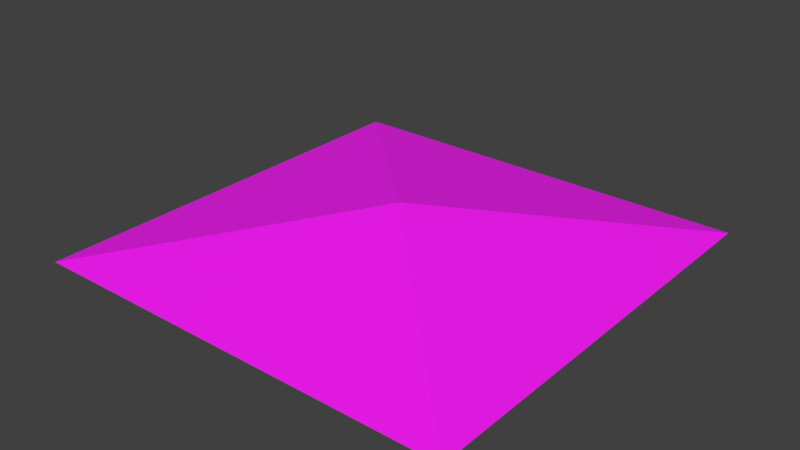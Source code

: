 # Source: pristine_import.blend  (saved by Blender 5.1.30; exported with 4.5.12 LTS)
import bpy
from mathutils import Matrix  # noqa: F401  (used for matrix-valued properties, if any)

bpy.ops.wm.read_factory_settings(use_empty=True)
scene = bpy.context.scene
scene.name = 'Scene'

# ---- collections
col_collection = bpy.data.collections.new('Collection'); scene.collection.children.link(col_collection)
col_pt_smd_import_v4_static = bpy.data.collections.new('PT_SMD_IMPORT_V4_STATIC'); scene.collection.children.link(col_pt_smd_import_v4_static)

# ---- images (referenced by path relative to the original .blend; pixels are not part of the script)
import os
ASSET_DIR = os.environ.get("B2B_ASSET_DIR", "")  # directory of the original .blend (textures are referenced by path, not embedded)
HERE = os.path.dirname(os.path.abspath(__file__))  # packed textures are extracted next to this script under _unpacked/

def load_image(name, relpath, width, height, colorspace="sRGB"):
    """Load a texture the original file referenced (path relative to the .blend, or extracted next to this script)."""
    p = next((c for c in (os.path.join(HERE, relpath), os.path.join(ASSET_DIR, relpath)) if relpath and os.path.exists(c)), "")
    if p:
        img = bpy.data.images.load(p, check_existing=True)
        img.name = name
    else:  # same state as the original file: an image datablock whose file is absent (Cycles renders it pink)
        img = bpy.data.images.new(name, width, height)
        img.source = "FILE"
        img.filepath = "//" + (relpath or name)
    img.colorspace_settings.name = colorspace
    return img
img_itpr101_tga = load_image('itPR101.tga', 'texture_overlay_client/Image/sinImage/Items/DropItem/itPR101.tga', 1024, 1024, 'sRGB')

# ---- materials (node trees are filled in below, after node groups)
mat_smd_mat_00_itpr101_tga = bpy.data.materials.new('SMD_MAT_00_itPR101.tga')
mat_smd_mat_00_itpr101_tga.use_backface_culling = True

# ---- material node trees
mat_smd_mat_00_itpr101_tga.use_nodes = True; mat_smd_mat_00_itpr101_tga.node_tree.nodes.clear()
_N = mat_smd_mat_00_itpr101_tga.node_tree.nodes; _L = mat_smd_mat_00_itpr101_tga.node_tree.links
n0 = _N.new('ShaderNodeBsdfPrincipled'); n0.name = 'Principled BSDF'; n0.location = (-200, 100)
n0.inputs[2].default_value = 0.7
n1 = _N.new('ShaderNodeOutputMaterial'); n1.name = 'Material Output'; n1.location = (200, 100)
n2 = _N.new('ShaderNodeTexImage'); n2.name = 'PT_SMD_DIFFUSE'; n2.location = (0, 0)
n2.label = 'itPR101.tga'
n2.image = img_itpr101_tga
_L.new(n0.outputs[0], n1.inputs[0])
_L.new(n2.outputs[0], n0.inputs[0])
_L.new(n2.outputs[1], n0.inputs[4])
n1.is_active_output = True

# ---- world
world_world = bpy.data.worlds.new('World'); scene.world = world_world
world_world.use_nodes = True; world_world.node_tree.nodes.clear()
_N = world_world.node_tree.nodes; _L = world_world.node_tree.links
n0 = _N.new('ShaderNodeOutputWorld'); n0.name = 'World Output'; n0.location = (200, 100)
n1 = _N.new('ShaderNodeBackground'); n1.name = 'Background'; n1.location = (-200, 100)
n1.inputs[0].default_value = (0.05088, 0.05088, 0.05088, 1.0)
_L.new(n1.outputs[0], n0.inputs[0])
n0.is_active_output = True
world_world.color = (0.05088, 0.05088, 0.05088)
world_world.sun_shadow_jitter_overblur = 0.0

# ---- meshes
me_itpr101_mesh = bpy.data.meshes.new('itpr101_Mesh')
me_itpr101_mesh.from_pydata([(-2.391, -2.391, 0.0), (2.391, -2.391, 0.0), (-2.391, 2.391, 0.0), (2.391, 2.391, 0.0), (0.0, 0.0, 0.5)], [], [(2, 4, 3), (1, 3, 4), (2, 0, 4), (4, 0, 1)])
_uv = me_itpr101_mesh.uv_layers.new(name='SMD_UV')
_uv.uv.foreach_set('vector', [0.0, 1.0, 0.5, 0.5, 1.0, 1.0, 1.0, 0.0, 1.0, 1.0, 0.5, 0.5, 0.0, 1.0, 0.0, 0.0, 0.5, 0.5, 0.5, 0.5, 0.0, 0.0, 1.0, 0.0])
me_itpr101_mesh.materials.append(mat_smd_mat_00_itpr101_tga)
me_itpr101_mesh.update()

# ---- objects
ob_itpr101 = bpy.data.objects.new('itpr101', me_itpr101_mesh)

# ---- transforms, parenting, visibility, modifiers, constraints
ob_itpr101.location = (0.0, 0.0, 0.0)

# ---- collection membership
col_pt_smd_import_v4_static.objects.link(ob_itpr101)

# ---- scene / render settings (as saved in the file)
scene.frame_start = 1; scene.frame_end = 250; scene.frame_set(1)
scene.render.engine = 'BLENDER_EEVEE_NEXT'
scene.render.bake_bias = 0.0
scene.render.bake_samples = 0
scene.cycles.sampling_pattern = 'TABULATED_SOBOL'
scene.eevee.use_volume_custom_range = False
scene.view_settings.view_transform = 'Standard'
bpy.context.view_layer.update()

# ---- added for rendering (the .blend has no active camera and no usable light): camera, sun
cam_auto = bpy.data.cameras.new('AutoCamera')
cam_auto.lens = 50.0
cam_auto.sensor_width = 36.0
cam_auto.clip_end = 1000.0
ob_auto_camera = bpy.data.objects.new('AutoCamera', cam_auto)
scene.collection.objects.link(ob_auto_camera)
ob_auto_camera.location = (6.27318, -7.52782, 5.26854)
ob_auto_camera.rotation_euler = (1.09748, -7.21219e-08, 0.694738)
scene.camera = ob_auto_camera
light_auto_sun = bpy.data.lights.new('AutoSun', 'SUN')
light_auto_sun.energy = 3.0
light_auto_sun.angle = 0.0523599
ob_auto_sun = bpy.data.objects.new('AutoSun', light_auto_sun)
scene.collection.objects.link(ob_auto_sun)
ob_auto_sun.rotation_euler = (0.872665, 0.174533, 0.523599)
bpy.context.view_layer.update()
